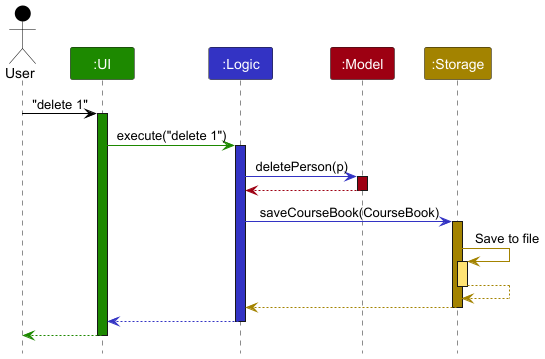

The diagram above was rendered by PlantUML. Its source (embedded in the PNG):
@startuml
!include style.puml
skinparam ArrowFontStyle plain

Actor User as user USER_COLOR
Participant ":UI" as ui UI_COLOR
Participant ":Logic" as logic LOGIC_COLOR
Participant ":Model" as model MODEL_COLOR
Participant ":Storage" as storage STORAGE_COLOR

user -[USER_COLOR]> ui : "delete 1"
activate ui UI_COLOR

ui -[UI_COLOR]> logic : execute("delete 1")
activate logic LOGIC_COLOR

logic -[LOGIC_COLOR]> model : deletePerson(p)
activate model MODEL_COLOR

model -[MODEL_COLOR]-> logic
deactivate model

logic -[LOGIC_COLOR]> storage : saveCourseBook(CourseBook)
activate storage STORAGE_COLOR

storage -[STORAGE_COLOR]> storage : Save to file
activate storage STORAGE_COLOR_T1
storage --[STORAGE_COLOR]> storage
deactivate storage

storage --[STORAGE_COLOR]> logic
deactivate storage

logic --[LOGIC_COLOR]> ui
deactivate logic

ui--[UI_COLOR]> user
deactivate ui
@enduml